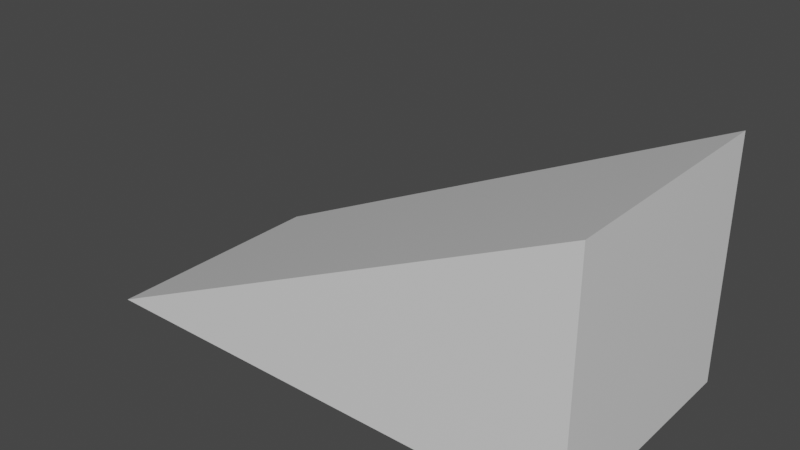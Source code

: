 # Source: Ramp.blend  (saved by Blender 2.90.8; exported with 4.5.12 LTS)
import bpy
from mathutils import Matrix  # noqa: F401  (used for matrix-valued properties, if any)

bpy.ops.wm.read_factory_settings(use_empty=True)
scene = bpy.context.scene
scene.name = 'Scene'

# ---- collections
col_collection = bpy.data.collections.new('Collection'); scene.collection.children.link(col_collection)

# ---- materials (node trees are filled in below, after node groups)
mat_material = bpy.data.materials.new('Material')
mat_material.alpha_threshold = 0.0
mat_material.use_transparent_shadow = False
mat_material.line_color = (0.0, 0.0, 0.0, 1.0)

# ---- material node trees
mat_material.use_nodes = True; mat_material.node_tree.nodes.clear()
_N = mat_material.node_tree.nodes; _L = mat_material.node_tree.links
n0 = _N.new('ShaderNodeOutputMaterial'); n0.name = 'Material Output'; n0.location = (300, 300)
n1 = _N.new('ShaderNodeBsdfPrincipled'); n1.name = 'Principled BSDF'; n1.location = (10, 300)
n1.distribution = 'GGX'
n1.subsurface_method = 'BURLEY'
n1.inputs[2].default_value = 0.4
n1.inputs[3].default_value = 1.45
n1.inputs[27].default_value = (0.0, 0.0, 0.0, 1.0)
n1.inputs[28].default_value = 1.0
_L.new(n1.outputs[0], n0.inputs[0])
n0.is_active_output = True

# ---- world
world_world = bpy.data.worlds.new('World'); scene.world = world_world
world_world.use_nodes = True; world_world.node_tree.nodes.clear()
_N = world_world.node_tree.nodes; _L = world_world.node_tree.links
n0 = _N.new('ShaderNodeOutputWorld'); n0.name = 'World Output'; n0.location = (300, 300)
n1 = _N.new('ShaderNodeBackground'); n1.name = 'Background'; n1.location = (10, 300)
n1.inputs[0].default_value = (0.05088, 0.05088, 0.05088, 1.0)
_L.new(n1.outputs[0], n0.inputs[0])
n0.is_active_output = True
world_world.color = (0.05088, 0.05088, 0.05088)
world_world.use_sun_shadow = False
world_world.sun_shadow_jitter_overblur = 0.0

# ---- meshes
me_cube = bpy.data.meshes.new('Cube')
me_cube.from_pydata([(1.0, 1.0, 1.0), (1.0, 1.0, -1.0), (1.0, -1.0, 1.0), (1.0, -1.0, -1.0), (-3.244, -1.0, -1.0), (-1.0, 1.0, -1.0), (-3.244, 1.0, -1.0), (-1.0, -1.0, -1.0)], [], [(2, 0, 6, 4), (5, 7, 4, 6), (7, 3, 2, 4), (5, 1, 3, 7), (1, 0, 2, 3), (1, 5, 6, 0)])
_uv = me_cube.uv_layers.new(name='UVMap')
_uv.uv.foreach_set('vector', [0.625, 0.75, 0.625, 0.5, 0.125, 0.5, 0.125, 0.75, 0.125, 0.5, 0.125, 0.75, 0.125, 0.75, 0.125, 0.5, 0.125, 0.75, 0.375, 0.75, 0.625, 0.75, 0.125, 0.75, 0.125, 0.5, 0.375, 0.5, 0.375, 0.75, 0.125, 0.75, 0.375, 0.5, 0.625, 0.5, 0.625, 0.75, 0.375, 0.75, 0.375, 0.5, 0.125, 0.5, 0.125, 0.5, 0.625, 0.5])
me_cube.materials.append(mat_material)
me_cube.use_remesh_preserve_volume = False
me_cube.use_remesh_preserve_attributes = False
me_cube.use_mirror_vertex_groups = False
me_cube.update()

# ---- objects
ob_cube = bpy.data.objects.new('Cube', me_cube)

# ---- transforms, parenting, visibility, modifiers, constraints
ob_cube.location = (0.0, 0.0, 0.0)
ob_cube.scale = (0.9488, 0.9488, 0.9488)
ob_cube.lock_rotations_4d = False
ob_cube.empty_display_type = 'ARROWS'
ob_cube.lineart.crease_threshold = 0.0

# ---- collection membership
col_collection.objects.link(ob_cube)

# ---- scene / render settings (as saved in the file)
scene.frame_start = 1; scene.frame_end = 250; scene.frame_set(1)
scene.render.engine = 'BLENDER_EEVEE_NEXT'
scene.cycles.use_denoising = False
scene.cycles.samples = 128
scene.cycles.sampling_pattern = 'TABULATED_SOBOL'
scene.cycles.use_adaptive_sampling = False
scene.cycles.use_light_tree = False
scene.view_settings.view_transform = 'Filmic'
bpy.context.view_layer.update()

# ---- added for rendering (the .blend has no active camera and no usable light): camera, sun
cam_auto = bpy.data.cameras.new('AutoCamera')
cam_auto.lens = 50.0
cam_auto.sensor_width = 36.0
cam_auto.clip_end = 1000.0
ob_auto_camera = bpy.data.objects.new('AutoCamera', cam_auto)
scene.collection.objects.link(ob_auto_camera)
ob_auto_camera.location = (3.41268, -5.37284, 3.58189)
ob_auto_camera.rotation_euler = (1.09748, -7.21219e-08, 0.694738)
scene.camera = ob_auto_camera
light_auto_sun = bpy.data.lights.new('AutoSun', 'SUN')
light_auto_sun.energy = 3.0
light_auto_sun.angle = 0.0523599
ob_auto_sun = bpy.data.objects.new('AutoSun', light_auto_sun)
scene.collection.objects.link(ob_auto_sun)
ob_auto_sun.rotation_euler = (0.872665, 0.174533, 0.523599)
bpy.context.view_layer.update()
